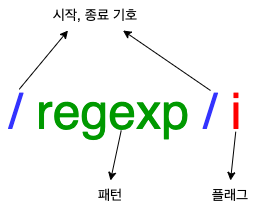

The diagram above was exported from draw.io. Its source (the exported page's mxGraphModel, read from the mxfile embedded in the PNG):
<mxGraphModel dx="604" dy="391" grid="1" gridSize="10" guides="1" tooltips="1" connect="1" arrows="1" fold="1" page="1" pageScale="1" pageWidth="827" pageHeight="1169" math="0" shadow="0">
  <root>
    <mxCell id="0" />
    <mxCell id="1" parent="0" />
    <mxCell id="oa0ziaFTWW3rfwMD9rW--1" value="&lt;font style=&quot;font-size: 50px;&quot;&gt;&lt;font color=&quot;#3333ff&quot;&gt;/&amp;nbsp;&lt;/font&gt;&lt;font color=&quot;#009900&quot;&gt;regexp&amp;nbsp;&lt;/font&gt;&lt;font color=&quot;#3333ff&quot;&gt;/&amp;nbsp;&lt;/font&gt;&lt;font color=&quot;#ff0000&quot;&gt;i&lt;/font&gt;&lt;/font&gt;" style="text;html=1;strokeColor=none;fillColor=none;align=center;verticalAlign=middle;whiteSpace=wrap;rounded=0;" vertex="1" parent="1">
      <mxGeometry x="280" y="300" width="250" height="40" as="geometry" />
    </mxCell>
    <mxCell id="oa0ziaFTWW3rfwMD9rW--2" value="" style="endArrow=classic;html=1;rounded=0;fontSize=50;fontColor=#FF0000;entryX=0.25;entryY=1;entryDx=0;entryDy=0;exitX=0.075;exitY=-0.031;exitDx=0;exitDy=0;exitPerimeter=0;" edge="1" parent="1" source="oa0ziaFTWW3rfwMD9rW--1" target="oa0ziaFTWW3rfwMD9rW--4">
      <mxGeometry width="50" height="50" relative="1" as="geometry">
        <mxPoint x="300" y="290" as="sourcePoint" />
        <mxPoint x="320" y="240" as="targetPoint" />
      </mxGeometry>
    </mxCell>
    <mxCell id="oa0ziaFTWW3rfwMD9rW--4" value="시작, 종료 기호" style="text;html=1;strokeColor=none;fillColor=none;align=center;verticalAlign=middle;whiteSpace=wrap;rounded=0;fontSize=14;fontColor=#000000;" vertex="1" parent="1">
      <mxGeometry x="320" y="210" width="110" height="30" as="geometry" />
    </mxCell>
    <mxCell id="oa0ziaFTWW3rfwMD9rW--5" value="" style="endArrow=classic;html=1;rounded=0;fontSize=14;fontColor=#000000;entryX=0.75;entryY=1;entryDx=0;entryDy=0;exitX=0.84;exitY=0;exitDx=0;exitDy=0;exitPerimeter=0;" edge="1" parent="1" source="oa0ziaFTWW3rfwMD9rW--1" target="oa0ziaFTWW3rfwMD9rW--4">
      <mxGeometry width="50" height="50" relative="1" as="geometry">
        <mxPoint x="490" y="290" as="sourcePoint" />
        <mxPoint x="530" y="370" as="targetPoint" />
      </mxGeometry>
    </mxCell>
    <mxCell id="oa0ziaFTWW3rfwMD9rW--6" value="패턴" style="text;html=1;strokeColor=none;fillColor=none;align=center;verticalAlign=middle;whiteSpace=wrap;rounded=0;fontSize=14;fontColor=#000000;" vertex="1" parent="1">
      <mxGeometry x="360" y="390" width="60" height="30" as="geometry" />
    </mxCell>
    <mxCell id="oa0ziaFTWW3rfwMD9rW--7" value="플래그" style="text;html=1;strokeColor=none;fillColor=none;align=center;verticalAlign=middle;whiteSpace=wrap;rounded=0;fontSize=14;fontColor=#000000;" vertex="1" parent="1">
      <mxGeometry x="480" y="390" width="60" height="30" as="geometry" />
    </mxCell>
    <mxCell id="oa0ziaFTWW3rfwMD9rW--8" value="" style="endArrow=classic;html=1;rounded=0;fontSize=14;fontColor=#000000;entryX=0.5;entryY=0;entryDx=0;entryDy=0;exitX=0.941;exitY=1.031;exitDx=0;exitDy=0;exitPerimeter=0;" edge="1" parent="1" source="oa0ziaFTWW3rfwMD9rW--1" target="oa0ziaFTWW3rfwMD9rW--7">
      <mxGeometry width="50" height="50" relative="1" as="geometry">
        <mxPoint x="520" y="340" as="sourcePoint" />
        <mxPoint x="530" y="370" as="targetPoint" />
      </mxGeometry>
    </mxCell>
    <mxCell id="oa0ziaFTWW3rfwMD9rW--9" value="" style="endArrow=classic;html=1;rounded=0;fontSize=14;fontColor=#000000;entryX=0.5;entryY=0;entryDx=0;entryDy=0;" edge="1" parent="1" source="oa0ziaFTWW3rfwMD9rW--1" target="oa0ziaFTWW3rfwMD9rW--6">
      <mxGeometry width="50" height="50" relative="1" as="geometry">
        <mxPoint x="420" y="340" as="sourcePoint" />
        <mxPoint x="470" y="290" as="targetPoint" />
      </mxGeometry>
    </mxCell>
  </root>
</mxGraphModel>